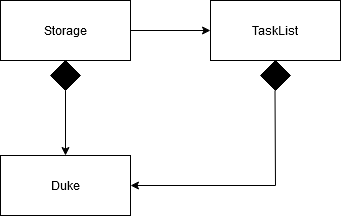

The diagram above was exported from draw.io. Its source (the exported page's mxGraphModel, read from the mxfile embedded in the PNG):
<mxGraphModel dx="1422" dy="791" grid="1" gridSize="10" guides="1" tooltips="1" connect="1" arrows="1" fold="1" page="1" pageScale="1" pageWidth="850" pageHeight="1100" math="0" shadow="0">
  <root>
    <mxCell id="pw-3HHZksABWC4sj4IBJ-0" />
    <mxCell id="pw-3HHZksABWC4sj4IBJ-1" parent="pw-3HHZksABWC4sj4IBJ-0" />
    <mxCell id="pw-3HHZksABWC4sj4IBJ-2" value="Storage" style="rounded=0;whiteSpace=wrap;html=1;" parent="pw-3HHZksABWC4sj4IBJ-1" vertex="1">
      <mxGeometry x="210" y="165" width="130" height="60" as="geometry" />
    </mxCell>
    <mxCell id="pw-3HHZksABWC4sj4IBJ-3" value="" style="rhombus;whiteSpace=wrap;html=1;fillColor=#000000;" parent="pw-3HHZksABWC4sj4IBJ-1" vertex="1">
      <mxGeometry x="260" y="225" width="30" height="30" as="geometry" />
    </mxCell>
    <mxCell id="pw-3HHZksABWC4sj4IBJ-4" value="Duke" style="rounded=0;whiteSpace=wrap;html=1;" parent="pw-3HHZksABWC4sj4IBJ-1" vertex="1">
      <mxGeometry x="210" y="320" width="130" height="60" as="geometry" />
    </mxCell>
    <mxCell id="pw-3HHZksABWC4sj4IBJ-5" value="" style="endArrow=classic;html=1;exitX=0.5;exitY=1;exitDx=0;exitDy=0;entryX=0.5;entryY=0;entryDx=0;entryDy=0;" parent="pw-3HHZksABWC4sj4IBJ-1" source="pw-3HHZksABWC4sj4IBJ-3" target="pw-3HHZksABWC4sj4IBJ-4" edge="1">
      <mxGeometry width="50" height="50" relative="1" as="geometry">
        <mxPoint x="330" y="330" as="sourcePoint" />
        <mxPoint x="380" y="280" as="targetPoint" />
      </mxGeometry>
    </mxCell>
    <mxCell id="pw-3HHZksABWC4sj4IBJ-6" value="TaskList" style="rounded=0;whiteSpace=wrap;html=1;" parent="pw-3HHZksABWC4sj4IBJ-1" vertex="1">
      <mxGeometry x="420" y="165" width="130" height="60" as="geometry" />
    </mxCell>
    <mxCell id="H1Z7H6JpKH1-ynxfTY3c-1" value="" style="endArrow=classic;html=1;exitX=1;exitY=0.5;exitDx=0;exitDy=0;entryX=0;entryY=0.5;entryDx=0;entryDy=0;" edge="1" parent="pw-3HHZksABWC4sj4IBJ-1" source="pw-3HHZksABWC4sj4IBJ-2" target="pw-3HHZksABWC4sj4IBJ-6">
      <mxGeometry width="50" height="50" relative="1" as="geometry">
        <mxPoint x="380" y="190" as="sourcePoint" />
        <mxPoint x="380" y="255" as="targetPoint" />
      </mxGeometry>
    </mxCell>
    <mxCell id="H1Z7H6JpKH1-ynxfTY3c-2" value="" style="rhombus;whiteSpace=wrap;html=1;fillColor=#000000;" vertex="1" parent="pw-3HHZksABWC4sj4IBJ-1">
      <mxGeometry x="470" y="225" width="30" height="30" as="geometry" />
    </mxCell>
    <mxCell id="H1Z7H6JpKH1-ynxfTY3c-3" value="" style="endArrow=classic;html=1;exitX=0.5;exitY=1;exitDx=0;exitDy=0;entryX=1;entryY=0.5;entryDx=0;entryDy=0;rounded=0;" edge="1" parent="pw-3HHZksABWC4sj4IBJ-1" target="pw-3HHZksABWC4sj4IBJ-4">
      <mxGeometry width="50" height="50" relative="1" as="geometry">
        <mxPoint x="484.5" y="255" as="sourcePoint" />
        <mxPoint x="484.5" y="320" as="targetPoint" />
        <Array as="points">
          <mxPoint x="485" y="350" />
        </Array>
      </mxGeometry>
    </mxCell>
  </root>
</mxGraphModel>